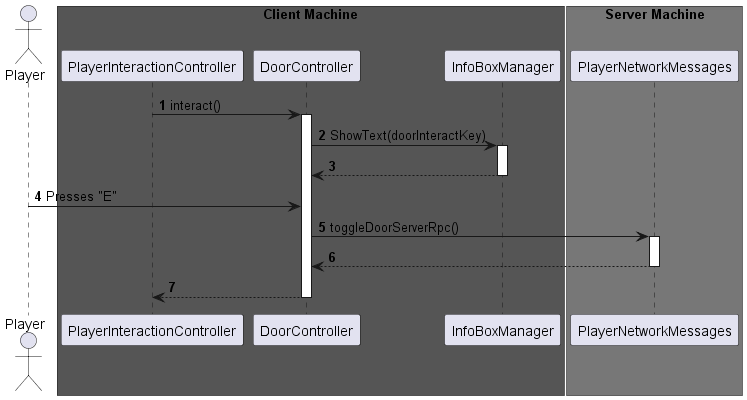

The diagram above was rendered by PlantUML. Its source (embedded in the PNG):
@startuml DoorController
autonumber

actor Player order 10

box "Client Machine" #555555
participant "PlayerInteractionController" as PIC order 20
participant "DoorController" as DC order 50
participant "InfoBoxManager" as IBM order 60
end box

box "Server Machine" #777777
participant "PlayerNetworkMessages" as PNM order 70
end box

PIC -> DC: interact()
activate DC

DC -> IBM: ShowText(doorInteractKey)
activate IBM
IBM --> DC
deactivate IBM

Player -> DC: Presses "E"

DC -> PNM: toggleDoorServerRpc()
activate PNM
PNM --> DC
deactivate PNM


DC --> PIC
deactivate DC

deactivate PIC
@enduml